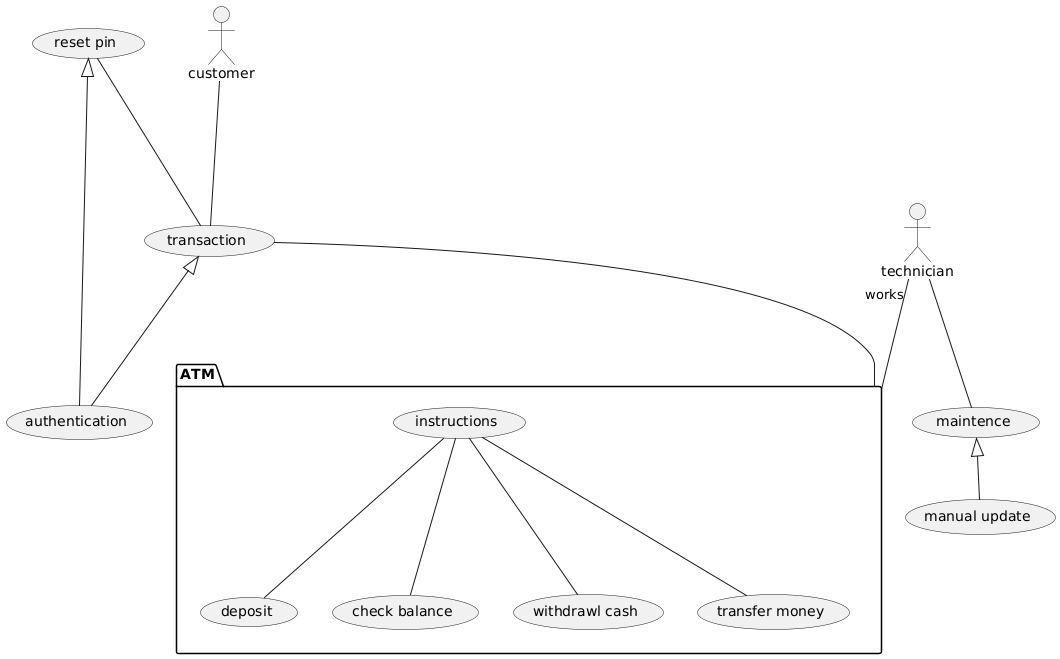

The diagram above was rendered by PlantUML. Its source (embedded in the PNG):
@startuml
:customer:
:technician:

Package ATM{
usecase "deposit"
usecase "check balance" as UC6
usecase "withdrawl cash"
usecase "transfer money"
usecase instructions as UC0
}
usecase "maintence" as UC1
usecase "manual update" as UC2
usecase authentication as UC3
usecase transaction as UC4
usecase "reset pin" as UC5
technician --- UC1
UC1 <|--UC2
technician "works" --- ATM
customer --- UC4 
UC4 <|--- UC3
UC4 --- ATM
UC5 <|--- UC3
UC5 --- UC4
UC0 --- "deposit"
UC0 --- UC6
UC0 --- "withdrawl cash"
UC0 --- "transfer money"
@enduml